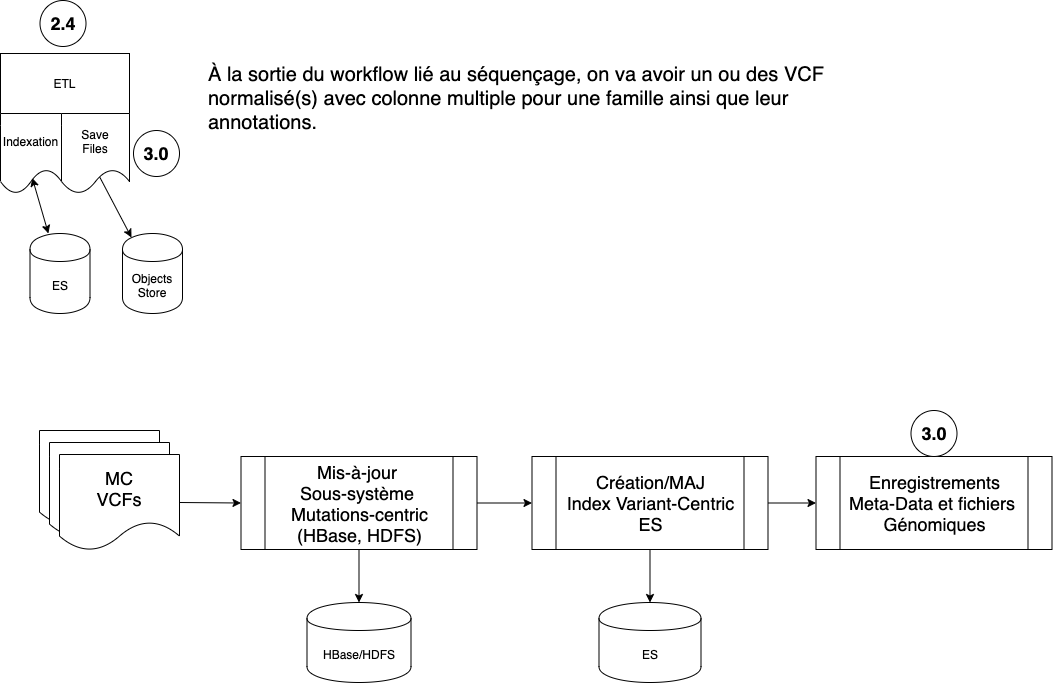

The diagram above was exported from draw.io. Its source (the exported page's mxGraphModel, read from the mxfile embedded in the PNG):
<mxGraphModel dx="1149" dy="-1874" grid="1" gridSize="10" guides="1" tooltips="1" connect="1" arrows="1" fold="1" page="1" pageScale="1" pageWidth="1100" pageHeight="850" math="0" shadow="0">
  <root>
    <mxCell id="B3-_mXaIaHFo85zG0-Q4-0" />
    <mxCell id="B3-_mXaIaHFo85zG0-Q4-1" parent="B3-_mXaIaHFo85zG0-Q4-0" />
    <mxCell id="R0EqRzX3G7YFsdweC0pj-0" value="ETL" style="rounded=0;whiteSpace=wrap;html=1;" parent="B3-_mXaIaHFo85zG0-Q4-1" vertex="1">
      <mxGeometry x="21" y="2613" width="129" height="60" as="geometry" />
    </mxCell>
    <mxCell id="R0EqRzX3G7YFsdweC0pj-1" value="Indexation" style="shape=document;whiteSpace=wrap;html=1;boundedLbl=1;" parent="B3-_mXaIaHFo85zG0-Q4-1" vertex="1">
      <mxGeometry x="21" y="2673" width="61" height="80" as="geometry" />
    </mxCell>
    <mxCell id="R0EqRzX3G7YFsdweC0pj-2" value="ES" style="shape=cylinder;whiteSpace=wrap;html=1;boundedLbl=1;backgroundOutline=1;" parent="B3-_mXaIaHFo85zG0-Q4-1" vertex="1">
      <mxGeometry x="50.5" y="2793" width="60" height="80" as="geometry" />
    </mxCell>
    <mxCell id="R0EqRzX3G7YFsdweC0pj-3" value="" style="endArrow=classic;startArrow=classic;html=1;entryX=0.521;entryY=0.806;entryDx=0;entryDy=0;entryPerimeter=0;" parent="B3-_mXaIaHFo85zG0-Q4-1" source="R0EqRzX3G7YFsdweC0pj-2" target="R0EqRzX3G7YFsdweC0pj-1" edge="1">
      <mxGeometry width="50" height="50" relative="1" as="geometry">
        <mxPoint x="-269" y="2863" as="sourcePoint" />
        <mxPoint x="-219" y="2813" as="targetPoint" />
      </mxGeometry>
    </mxCell>
    <mxCell id="R0EqRzX3G7YFsdweC0pj-4" value="Objects&lt;br&gt;Store" style="shape=cylinder;whiteSpace=wrap;html=1;boundedLbl=1;backgroundOutline=1;" parent="B3-_mXaIaHFo85zG0-Q4-1" vertex="1">
      <mxGeometry x="143" y="2793" width="60" height="80" as="geometry" />
    </mxCell>
    <mxCell id="R0EqRzX3G7YFsdweC0pj-5" value="Save&lt;br&gt;Files" style="shape=document;whiteSpace=wrap;html=1;boundedLbl=1;" parent="B3-_mXaIaHFo85zG0-Q4-1" vertex="1">
      <mxGeometry x="82" y="2673" width="68" height="80" as="geometry" />
    </mxCell>
    <mxCell id="R0EqRzX3G7YFsdweC0pj-6" value="" style="endArrow=classic;html=1;fontSize=18;exitX=0.563;exitY=0.796;exitDx=0;exitDy=0;exitPerimeter=0;entryX=0.15;entryY=0.05;entryDx=0;entryDy=0;entryPerimeter=0;" parent="B3-_mXaIaHFo85zG0-Q4-1" source="R0EqRzX3G7YFsdweC0pj-5" target="R0EqRzX3G7YFsdweC0pj-4" edge="1">
      <mxGeometry width="50" height="50" relative="1" as="geometry">
        <mxPoint x="151" y="2803" as="sourcePoint" />
        <mxPoint x="201" y="2753" as="targetPoint" />
      </mxGeometry>
    </mxCell>
    <mxCell id="R0EqRzX3G7YFsdweC0pj-7" value="3.0" style="ellipse;whiteSpace=wrap;html=1;aspect=fixed;fontSize=18;fontStyle=1" parent="B3-_mXaIaHFo85zG0-Q4-1" vertex="1">
      <mxGeometry x="154" y="2690" width="46" height="46" as="geometry" />
    </mxCell>
    <mxCell id="R0EqRzX3G7YFsdweC0pj-8" value="2.4" style="ellipse;whiteSpace=wrap;html=1;aspect=fixed;fontSize=18;fontStyle=1" parent="B3-_mXaIaHFo85zG0-Q4-1" vertex="1">
      <mxGeometry x="60.5" y="2560" width="46" height="46" as="geometry" />
    </mxCell>
    <mxCell id="R0EqRzX3G7YFsdweC0pj-9" value="&lt;font style=&quot;font-size: 20px&quot;&gt;À la sortie du workflow lié au séquençage, on va avoir un ou des VCF normalisé(s) avec colonne multiple pour une famille ainsi que leur annotations.&lt;/font&gt;" style="text;html=1;strokeColor=none;fillColor=none;align=left;verticalAlign=middle;whiteSpace=wrap;rounded=0;fontSize=18;" parent="B3-_mXaIaHFo85zG0-Q4-1" vertex="1">
      <mxGeometry x="226.5" y="2603" width="677" height="110" as="geometry" />
    </mxCell>
    <mxCell id="R0EqRzX3G7YFsdweC0pj-10" value="" style="group" parent="B3-_mXaIaHFo85zG0-Q4-1" vertex="1" connectable="0">
      <mxGeometry x="60" y="2990" width="140" height="120" as="geometry" />
    </mxCell>
    <mxCell id="R0EqRzX3G7YFsdweC0pj-11" value="MC VCF" style="shape=document;whiteSpace=wrap;html=1;boundedLbl=1;fontSize=18;" parent="R0EqRzX3G7YFsdweC0pj-10" vertex="1">
      <mxGeometry width="120" height="96" as="geometry" />
    </mxCell>
    <mxCell id="R0EqRzX3G7YFsdweC0pj-12" value="VCFs" style="shape=document;whiteSpace=wrap;html=1;boundedLbl=1;fontSize=18;" parent="R0EqRzX3G7YFsdweC0pj-10" vertex="1">
      <mxGeometry x="10" y="12" width="120" height="96" as="geometry" />
    </mxCell>
    <mxCell id="R0EqRzX3G7YFsdweC0pj-13" value="MC&lt;br&gt;VCFs" style="shape=document;whiteSpace=wrap;html=1;boundedLbl=1;fontSize=18;" parent="R0EqRzX3G7YFsdweC0pj-10" vertex="1">
      <mxGeometry x="20" y="24" width="120" height="96" as="geometry" />
    </mxCell>
    <mxCell id="R0EqRzX3G7YFsdweC0pj-14" value="" style="edgeStyle=orthogonalEdgeStyle;rounded=0;orthogonalLoop=1;jettySize=auto;html=1;fontSize=12;" parent="B3-_mXaIaHFo85zG0-Q4-1" source="R0EqRzX3G7YFsdweC0pj-16" target="R0EqRzX3G7YFsdweC0pj-19" edge="1">
      <mxGeometry relative="1" as="geometry" />
    </mxCell>
    <mxCell id="R0EqRzX3G7YFsdweC0pj-15" value="" style="edgeStyle=orthogonalEdgeStyle;rounded=0;orthogonalLoop=1;jettySize=auto;html=1;fontSize=12;" parent="B3-_mXaIaHFo85zG0-Q4-1" source="R0EqRzX3G7YFsdweC0pj-16" target="R0EqRzX3G7YFsdweC0pj-27" edge="1">
      <mxGeometry relative="1" as="geometry" />
    </mxCell>
    <mxCell id="R0EqRzX3G7YFsdweC0pj-16" value="Mis-à-jour&amp;nbsp;&lt;br&gt;Sous-système&amp;nbsp;&lt;br&gt;Mutations-centric&lt;br&gt;(HBase, HDFS)" style="shape=process;whiteSpace=wrap;html=1;backgroundOutline=1;fontSize=18;" parent="B3-_mXaIaHFo85zG0-Q4-1" vertex="1">
      <mxGeometry x="261.5" y="3016" width="236" height="93" as="geometry" />
    </mxCell>
    <mxCell id="R0EqRzX3G7YFsdweC0pj-17" value="" style="edgeStyle=orthogonalEdgeStyle;rounded=0;orthogonalLoop=1;jettySize=auto;html=1;fontSize=12;" parent="B3-_mXaIaHFo85zG0-Q4-1" source="R0EqRzX3G7YFsdweC0pj-19" target="R0EqRzX3G7YFsdweC0pj-20" edge="1">
      <mxGeometry relative="1" as="geometry" />
    </mxCell>
    <mxCell id="R0EqRzX3G7YFsdweC0pj-18" value="" style="edgeStyle=orthogonalEdgeStyle;rounded=0;orthogonalLoop=1;jettySize=auto;html=1;fontSize=12;" parent="B3-_mXaIaHFo85zG0-Q4-1" source="R0EqRzX3G7YFsdweC0pj-19" target="R0EqRzX3G7YFsdweC0pj-22" edge="1">
      <mxGeometry relative="1" as="geometry" />
    </mxCell>
    <mxCell id="R0EqRzX3G7YFsdweC0pj-19" value="Création/MAJ&lt;br&gt;Index Variant-Centric&lt;br&gt;ES" style="shape=process;whiteSpace=wrap;html=1;backgroundOutline=1;fontSize=18;" parent="B3-_mXaIaHFo85zG0-Q4-1" vertex="1">
      <mxGeometry x="552.5" y="3016" width="236" height="93" as="geometry" />
    </mxCell>
    <mxCell id="R0EqRzX3G7YFsdweC0pj-20" value="ES" style="shape=cylinder;whiteSpace=wrap;html=1;boundedLbl=1;backgroundOutline=1;fontSize=12;" parent="B3-_mXaIaHFo85zG0-Q4-1" vertex="1">
      <mxGeometry x="619.5" y="3162" width="102" height="80" as="geometry" />
    </mxCell>
    <mxCell id="R0EqRzX3G7YFsdweC0pj-22" value="Enregistrements&lt;br&gt;Meta-Data et fichiers&amp;nbsp;&lt;br&gt;Génomiques" style="shape=process;whiteSpace=wrap;html=1;backgroundOutline=1;fontSize=18;" parent="B3-_mXaIaHFo85zG0-Q4-1" vertex="1">
      <mxGeometry x="836.5" y="3016" width="236" height="93" as="geometry" />
    </mxCell>
    <mxCell id="R0EqRzX3G7YFsdweC0pj-25" value="3.0" style="ellipse;whiteSpace=wrap;html=1;aspect=fixed;fontSize=18;fontStyle=1" parent="B3-_mXaIaHFo85zG0-Q4-1" vertex="1">
      <mxGeometry x="931.5" y="2970" width="46" height="46" as="geometry" />
    </mxCell>
    <mxCell id="R0EqRzX3G7YFsdweC0pj-27" value="HBase/HDFS" style="shape=cylinder;whiteSpace=wrap;html=1;boundedLbl=1;backgroundOutline=1;fontSize=12;" parent="B3-_mXaIaHFo85zG0-Q4-1" vertex="1">
      <mxGeometry x="327.5" y="3162" width="104" height="80" as="geometry" />
    </mxCell>
    <mxCell id="-XPIi0T-EIcZLsRlNI_M-0" value="" style="endArrow=classic;html=1;entryX=0;entryY=0.5;entryDx=0;entryDy=0;exitX=1;exitY=0.5;exitDx=0;exitDy=0;" parent="B3-_mXaIaHFo85zG0-Q4-1" source="R0EqRzX3G7YFsdweC0pj-13" target="R0EqRzX3G7YFsdweC0pj-16" edge="1">
      <mxGeometry width="50" height="50" relative="1" as="geometry">
        <mxPoint x="20" y="3310" as="sourcePoint" />
        <mxPoint x="70" y="3260" as="targetPoint" />
      </mxGeometry>
    </mxCell>
  </root>
</mxGraphModel>